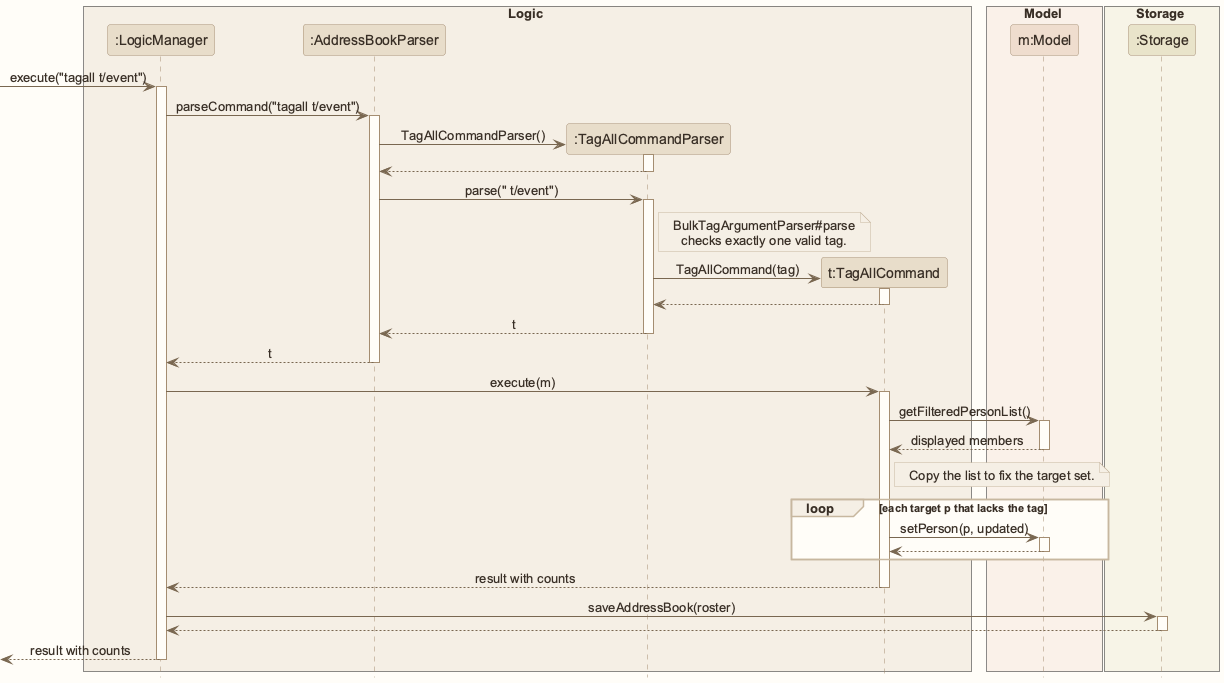

The diagram above was rendered by PlantUML. Its source (embedded in the PNG):
@startuml
!include style.puml
skinparam ArrowFontStyle plain

box Logic LOGIC_COLOR_T1
participant ":LogicManager" as LogicManager LOGIC_COLOR
participant ":AddressBookParser" as AddressBookParser LOGIC_COLOR
participant ":TagAllCommandParser" as TagAllCommandParser LOGIC_COLOR
participant "t:TagAllCommand" as TagAllCommand LOGIC_COLOR
end box
box Model MODEL_COLOR_T1
participant "m:Model" as Model MODEL_COLOR
end box
box Storage STORAGE_COLOR_T1
participant ":Storage" as Storage STORAGE_COLOR
end box

[-> LogicManager : execute("tagall t/event")
activate LogicManager
LogicManager -> AddressBookParser : parseCommand("tagall t/event")
activate AddressBookParser
create TagAllCommandParser
AddressBookParser -> TagAllCommandParser : TagAllCommandParser()
activate TagAllCommandParser
TagAllCommandParser --> AddressBookParser
deactivate TagAllCommandParser
AddressBookParser -> TagAllCommandParser : parse(" t/event")
activate TagAllCommandParser
note right of TagAllCommandParser : BulkTagArgumentParser#parse\nchecks exactly one valid tag.
create TagAllCommand
TagAllCommandParser -> TagAllCommand : TagAllCommand(tag)
activate TagAllCommand
TagAllCommand --> TagAllCommandParser
deactivate TagAllCommand
TagAllCommandParser --> AddressBookParser : t
deactivate TagAllCommandParser
AddressBookParser --> LogicManager : t
deactivate AddressBookParser
LogicManager -> TagAllCommand : execute(m)
activate TagAllCommand
TagAllCommand -> Model : getFilteredPersonList()
activate Model
Model --> TagAllCommand : displayed members
deactivate Model
note right of TagAllCommand : Copy the list to fix the target set.
loop each target p that lacks the tag
TagAllCommand -> Model : setPerson(p, updated)
activate Model
Model --> TagAllCommand
deactivate Model
end
TagAllCommand --> LogicManager : result with counts
deactivate TagAllCommand
LogicManager -> Storage : saveAddressBook(roster)
activate Storage
Storage --> LogicManager
deactivate Storage
[<-- LogicManager : result with counts
deactivate LogicManager
@enduml